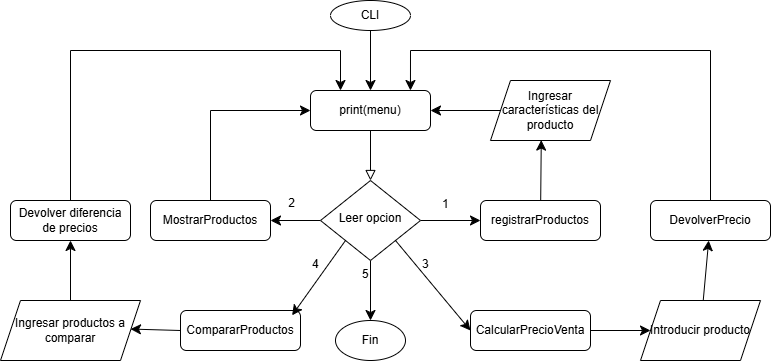

The diagram above was exported from draw.io. Its source (the exported page's mxGraphModel, read from the mxfile embedded in the PNG):
<mxGraphModel dx="1290" dy="607" grid="1" gridSize="10" guides="1" tooltips="1" connect="1" arrows="1" fold="1" page="1" pageScale="1" pageWidth="827" pageHeight="1169" math="0" shadow="0">
  <root>
    <mxCell id="WIyWlLk6GJQsqaUBKTNV-0" />
    <mxCell id="WIyWlLk6GJQsqaUBKTNV-1" parent="WIyWlLk6GJQsqaUBKTNV-0" />
    <mxCell id="WIyWlLk6GJQsqaUBKTNV-2" value="" style="rounded=0;html=1;jettySize=auto;orthogonalLoop=1;fontSize=11;endArrow=block;endFill=0;endSize=8;strokeWidth=1;shadow=0;labelBackgroundColor=none;edgeStyle=orthogonalEdgeStyle;" parent="WIyWlLk6GJQsqaUBKTNV-1" source="WIyWlLk6GJQsqaUBKTNV-3" target="WIyWlLk6GJQsqaUBKTNV-6" edge="1">
      <mxGeometry relative="1" as="geometry" />
    </mxCell>
    <mxCell id="WIyWlLk6GJQsqaUBKTNV-3" value="print(menu)" style="rounded=1;whiteSpace=wrap;html=1;fontSize=12;glass=0;strokeWidth=1;shadow=0;" parent="WIyWlLk6GJQsqaUBKTNV-1" vertex="1">
      <mxGeometry x="320" y="150" width="120" height="40" as="geometry" />
    </mxCell>
    <mxCell id="8XsWGBApQCwQk0vtSZZ3-8" value="" style="edgeStyle=none;curved=1;rounded=0;orthogonalLoop=1;jettySize=auto;html=1;fontSize=12;startSize=8;endSize=8;" edge="1" parent="WIyWlLk6GJQsqaUBKTNV-1" source="WIyWlLk6GJQsqaUBKTNV-6" target="8XsWGBApQCwQk0vtSZZ3-7">
      <mxGeometry relative="1" as="geometry" />
    </mxCell>
    <mxCell id="8XsWGBApQCwQk0vtSZZ3-9" style="edgeStyle=none;curved=1;rounded=0;orthogonalLoop=1;jettySize=auto;html=1;entryX=0;entryY=0.5;entryDx=0;entryDy=0;fontSize=12;startSize=8;endSize=8;" edge="1" parent="WIyWlLk6GJQsqaUBKTNV-1" source="WIyWlLk6GJQsqaUBKTNV-6" target="WIyWlLk6GJQsqaUBKTNV-7">
      <mxGeometry relative="1" as="geometry" />
    </mxCell>
    <mxCell id="8XsWGBApQCwQk0vtSZZ3-12" style="edgeStyle=none;curved=1;rounded=0;orthogonalLoop=1;jettySize=auto;html=1;fontSize=12;startSize=8;endSize=8;" edge="1" parent="WIyWlLk6GJQsqaUBKTNV-1" source="WIyWlLk6GJQsqaUBKTNV-6">
      <mxGeometry relative="1" as="geometry">
        <mxPoint x="380" y="380" as="targetPoint" />
      </mxGeometry>
    </mxCell>
    <mxCell id="8XsWGBApQCwQk0vtSZZ3-21" style="edgeStyle=none;curved=1;rounded=0;orthogonalLoop=1;jettySize=auto;html=1;exitX=1;exitY=1;exitDx=0;exitDy=0;fontSize=12;startSize=8;endSize=8;entryX=0;entryY=0.5;entryDx=0;entryDy=0;" edge="1" parent="WIyWlLk6GJQsqaUBKTNV-1" source="WIyWlLk6GJQsqaUBKTNV-6" target="8XsWGBApQCwQk0vtSZZ3-23">
      <mxGeometry relative="1" as="geometry">
        <mxPoint x="470" y="340" as="targetPoint" />
      </mxGeometry>
    </mxCell>
    <mxCell id="WIyWlLk6GJQsqaUBKTNV-6" value="Leer opcion" style="rhombus;whiteSpace=wrap;html=1;shadow=0;fontFamily=Helvetica;fontSize=12;align=center;strokeWidth=1;spacing=6;spacingTop=-4;" parent="WIyWlLk6GJQsqaUBKTNV-1" vertex="1">
      <mxGeometry x="330" y="240" width="100" height="80" as="geometry" />
    </mxCell>
    <mxCell id="WIyWlLk6GJQsqaUBKTNV-7" value="registrarProductos" style="rounded=1;whiteSpace=wrap;html=1;fontSize=12;glass=0;strokeWidth=1;shadow=0;" parent="WIyWlLk6GJQsqaUBKTNV-1" vertex="1">
      <mxGeometry x="490" y="260" width="120" height="40" as="geometry" />
    </mxCell>
    <mxCell id="8XsWGBApQCwQk0vtSZZ3-4" style="edgeStyle=none;curved=1;rounded=0;orthogonalLoop=1;jettySize=auto;html=1;fontSize=12;startSize=8;endSize=8;" edge="1" parent="WIyWlLk6GJQsqaUBKTNV-1" source="8XsWGBApQCwQk0vtSZZ3-2" target="WIyWlLk6GJQsqaUBKTNV-3">
      <mxGeometry relative="1" as="geometry" />
    </mxCell>
    <mxCell id="8XsWGBApQCwQk0vtSZZ3-2" value="CLI" style="ellipse;whiteSpace=wrap;html=1;" vertex="1" parent="WIyWlLk6GJQsqaUBKTNV-1">
      <mxGeometry x="340" y="60" width="80" height="30" as="geometry" />
    </mxCell>
    <mxCell id="8XsWGBApQCwQk0vtSZZ3-6" value="2" style="edgeLabel;html=1;align=center;verticalAlign=middle;resizable=0;points=[];fontSize=12;" vertex="1" connectable="0" parent="WIyWlLk6GJQsqaUBKTNV-1">
      <mxGeometry x="550" y="270" as="geometry">
        <mxPoint x="-250" y="-8" as="offset" />
      </mxGeometry>
    </mxCell>
    <mxCell id="8XsWGBApQCwQk0vtSZZ3-7" value="MostrarProductos" style="rounded=1;whiteSpace=wrap;html=1;fontSize=12;glass=0;strokeWidth=1;shadow=0;" vertex="1" parent="WIyWlLk6GJQsqaUBKTNV-1">
      <mxGeometry x="160" y="260" width="120" height="40" as="geometry" />
    </mxCell>
    <mxCell id="8XsWGBApQCwQk0vtSZZ3-10" value="&lt;span style=&quot;color: rgb(0, 0, 0); font-family: Helvetica; font-size: 12px; font-style: normal; font-variant-ligatures: normal; font-variant-caps: normal; font-weight: 400; letter-spacing: normal; orphans: 2; text-align: center; text-indent: 0px; text-transform: none; widows: 2; word-spacing: 0px; -webkit-text-stroke-width: 0px; white-space: nowrap; background-color: rgb(255, 255, 255); text-decoration-thickness: initial; text-decoration-style: initial; text-decoration-color: initial; float: none; display: inline !important;&quot;&gt;1&lt;/span&gt;" style="text;whiteSpace=wrap;html=1;" vertex="1" parent="WIyWlLk6GJQsqaUBKTNV-1">
      <mxGeometry x="450" y="250" width="40" height="40" as="geometry" />
    </mxCell>
    <mxCell id="8XsWGBApQCwQk0vtSZZ3-15" style="edgeStyle=none;curved=1;rounded=0;orthogonalLoop=1;jettySize=auto;html=1;fontSize=12;startSize=8;endSize=8;" edge="1" parent="WIyWlLk6GJQsqaUBKTNV-1" source="8XsWGBApQCwQk0vtSZZ3-13" target="WIyWlLk6GJQsqaUBKTNV-3">
      <mxGeometry relative="1" as="geometry" />
    </mxCell>
    <mxCell id="8XsWGBApQCwQk0vtSZZ3-13" value="Ingresar características del producto" style="shape=parallelogram;perimeter=parallelogramPerimeter;whiteSpace=wrap;html=1;fixedSize=1;" vertex="1" parent="WIyWlLk6GJQsqaUBKTNV-1">
      <mxGeometry x="500" y="140" width="120" height="60" as="geometry" />
    </mxCell>
    <mxCell id="8XsWGBApQCwQk0vtSZZ3-14" style="edgeStyle=none;curved=1;rounded=0;orthogonalLoop=1;jettySize=auto;html=1;entryX=0.423;entryY=0.993;entryDx=0;entryDy=0;entryPerimeter=0;fontSize=12;startSize=8;endSize=8;" edge="1" parent="WIyWlLk6GJQsqaUBKTNV-1" source="WIyWlLk6GJQsqaUBKTNV-7" target="8XsWGBApQCwQk0vtSZZ3-13">
      <mxGeometry relative="1" as="geometry" />
    </mxCell>
    <mxCell id="8XsWGBApQCwQk0vtSZZ3-18" style="edgeStyle=none;curved=1;rounded=0;orthogonalLoop=1;jettySize=auto;html=1;fontSize=12;startSize=8;endSize=8;entryX=0;entryY=0.5;entryDx=0;entryDy=0;" edge="1" parent="WIyWlLk6GJQsqaUBKTNV-1" target="WIyWlLk6GJQsqaUBKTNV-3">
      <mxGeometry relative="1" as="geometry">
        <mxPoint x="250" y="130" as="targetPoint" />
        <mxPoint x="220" y="170" as="sourcePoint" />
      </mxGeometry>
    </mxCell>
    <mxCell id="8XsWGBApQCwQk0vtSZZ3-20" value="" style="endArrow=none;html=1;rounded=0;fontSize=12;startSize=8;endSize=8;curved=1;exitX=0.5;exitY=0;exitDx=0;exitDy=0;" edge="1" parent="WIyWlLk6GJQsqaUBKTNV-1" source="8XsWGBApQCwQk0vtSZZ3-7">
      <mxGeometry width="50" height="50" relative="1" as="geometry">
        <mxPoint x="190" y="240" as="sourcePoint" />
        <mxPoint x="220" y="170" as="targetPoint" />
      </mxGeometry>
    </mxCell>
    <mxCell id="8XsWGBApQCwQk0vtSZZ3-22" value="&lt;span style=&quot;color: rgb(0, 0, 0); font-family: Helvetica; font-size: 12px; font-style: normal; font-variant-ligatures: normal; font-variant-caps: normal; font-weight: 400; letter-spacing: normal; orphans: 2; text-align: center; text-indent: 0px; text-transform: none; widows: 2; word-spacing: 0px; -webkit-text-stroke-width: 0px; white-space: nowrap; background-color: rgb(255, 255, 255); text-decoration-thickness: initial; text-decoration-style: initial; text-decoration-color: initial; float: none; display: inline !important;&quot;&gt;3&lt;/span&gt;" style="text;whiteSpace=wrap;html=1;" vertex="1" parent="WIyWlLk6GJQsqaUBKTNV-1">
      <mxGeometry x="430" y="310" width="40" height="40" as="geometry" />
    </mxCell>
    <mxCell id="8XsWGBApQCwQk0vtSZZ3-26" style="edgeStyle=none;curved=1;rounded=0;orthogonalLoop=1;jettySize=auto;html=1;fontSize=12;startSize=8;endSize=8;" edge="1" parent="WIyWlLk6GJQsqaUBKTNV-1" source="8XsWGBApQCwQk0vtSZZ3-23" target="8XsWGBApQCwQk0vtSZZ3-25">
      <mxGeometry relative="1" as="geometry" />
    </mxCell>
    <mxCell id="8XsWGBApQCwQk0vtSZZ3-23" value="CalcularPrecioVenta" style="rounded=1;whiteSpace=wrap;html=1;fontSize=12;glass=0;strokeWidth=1;shadow=0;" vertex="1" parent="WIyWlLk6GJQsqaUBKTNV-1">
      <mxGeometry x="480" y="370" width="120" height="40" as="geometry" />
    </mxCell>
    <mxCell id="8XsWGBApQCwQk0vtSZZ3-29" style="edgeStyle=none;curved=1;rounded=0;orthogonalLoop=1;jettySize=auto;html=1;fontSize=12;startSize=8;endSize=8;" edge="1" parent="WIyWlLk6GJQsqaUBKTNV-1" source="8XsWGBApQCwQk0vtSZZ3-25" target="8XsWGBApQCwQk0vtSZZ3-28">
      <mxGeometry relative="1" as="geometry" />
    </mxCell>
    <mxCell id="8XsWGBApQCwQk0vtSZZ3-25" value="Introducir producto" style="shape=parallelogram;perimeter=parallelogramPerimeter;whiteSpace=wrap;html=1;fixedSize=1;" vertex="1" parent="WIyWlLk6GJQsqaUBKTNV-1">
      <mxGeometry x="650" y="360" width="120" height="60" as="geometry" />
    </mxCell>
    <mxCell id="8XsWGBApQCwQk0vtSZZ3-28" value="DevolverPrecio" style="rounded=1;whiteSpace=wrap;html=1;fontSize=12;glass=0;strokeWidth=1;shadow=0;" vertex="1" parent="WIyWlLk6GJQsqaUBKTNV-1">
      <mxGeometry x="660" y="260" width="120" height="40" as="geometry" />
    </mxCell>
    <mxCell id="8XsWGBApQCwQk0vtSZZ3-31" value="" style="endArrow=none;html=1;rounded=0;fontSize=12;startSize=8;endSize=8;curved=1;" edge="1" parent="WIyWlLk6GJQsqaUBKTNV-1">
      <mxGeometry width="50" height="50" relative="1" as="geometry">
        <mxPoint x="720" y="260" as="sourcePoint" />
        <mxPoint x="720" y="110" as="targetPoint" />
      </mxGeometry>
    </mxCell>
    <mxCell id="8XsWGBApQCwQk0vtSZZ3-33" value="" style="endArrow=classic;html=1;rounded=0;fontSize=12;startSize=8;endSize=8;curved=1;entryX=0.833;entryY=0;entryDx=0;entryDy=0;entryPerimeter=0;" edge="1" parent="WIyWlLk6GJQsqaUBKTNV-1" target="WIyWlLk6GJQsqaUBKTNV-3">
      <mxGeometry width="50" height="50" relative="1" as="geometry">
        <mxPoint x="420" y="110" as="sourcePoint" />
        <mxPoint x="414" y="110" as="targetPoint" />
      </mxGeometry>
    </mxCell>
    <mxCell id="8XsWGBApQCwQk0vtSZZ3-34" value="" style="endArrow=none;html=1;rounded=0;fontSize=12;startSize=8;endSize=8;curved=1;" edge="1" parent="WIyWlLk6GJQsqaUBKTNV-1">
      <mxGeometry width="50" height="50" relative="1" as="geometry">
        <mxPoint x="720" y="110" as="sourcePoint" />
        <mxPoint x="420" y="110" as="targetPoint" />
      </mxGeometry>
    </mxCell>
    <mxCell id="8XsWGBApQCwQk0vtSZZ3-35" value="CompararProductos" style="rounded=1;whiteSpace=wrap;html=1;fontSize=12;glass=0;strokeWidth=1;shadow=0;" vertex="1" parent="WIyWlLk6GJQsqaUBKTNV-1">
      <mxGeometry x="190" y="370" width="120" height="40" as="geometry" />
    </mxCell>
    <mxCell id="8XsWGBApQCwQk0vtSZZ3-36" style="edgeStyle=none;curved=1;rounded=0;orthogonalLoop=1;jettySize=auto;html=1;exitX=0;exitY=1;exitDx=0;exitDy=0;entryX=0.93;entryY=0.12;entryDx=0;entryDy=0;entryPerimeter=0;fontSize=12;startSize=8;endSize=8;" edge="1" parent="WIyWlLk6GJQsqaUBKTNV-1" source="WIyWlLk6GJQsqaUBKTNV-6" target="8XsWGBApQCwQk0vtSZZ3-35">
      <mxGeometry relative="1" as="geometry" />
    </mxCell>
    <mxCell id="8XsWGBApQCwQk0vtSZZ3-38" style="edgeStyle=none;curved=1;rounded=0;orthogonalLoop=1;jettySize=auto;html=1;exitX=0;exitY=0.5;exitDx=0;exitDy=0;entryX=1;entryY=0.571;entryDx=0;entryDy=0;entryPerimeter=0;fontSize=12;startSize=8;endSize=8;" edge="1" parent="WIyWlLk6GJQsqaUBKTNV-1" source="8XsWGBApQCwQk0vtSZZ3-35">
      <mxGeometry relative="1" as="geometry">
        <mxPoint x="140" y="388.54999999999995" as="targetPoint" />
      </mxGeometry>
    </mxCell>
    <mxCell id="8XsWGBApQCwQk0vtSZZ3-42" style="edgeStyle=none;curved=1;rounded=0;orthogonalLoop=1;jettySize=auto;html=1;exitX=0.5;exitY=0;exitDx=0;exitDy=0;entryX=0.5;entryY=1;entryDx=0;entryDy=0;fontSize=12;startSize=8;endSize=8;" edge="1" parent="WIyWlLk6GJQsqaUBKTNV-1" source="8XsWGBApQCwQk0vtSZZ3-39" target="8XsWGBApQCwQk0vtSZZ3-41">
      <mxGeometry relative="1" as="geometry" />
    </mxCell>
    <mxCell id="8XsWGBApQCwQk0vtSZZ3-39" value="Ingresar productos a comparar" style="shape=parallelogram;perimeter=parallelogramPerimeter;whiteSpace=wrap;html=1;fixedSize=1;" vertex="1" parent="WIyWlLk6GJQsqaUBKTNV-1">
      <mxGeometry x="10" y="360" width="140" height="60" as="geometry" />
    </mxCell>
    <mxCell id="8XsWGBApQCwQk0vtSZZ3-41" value="Devolver diferencia de precios" style="rounded=1;whiteSpace=wrap;html=1;fontSize=12;glass=0;strokeWidth=1;shadow=0;" vertex="1" parent="WIyWlLk6GJQsqaUBKTNV-1">
      <mxGeometry x="20" y="260" width="120" height="40" as="geometry" />
    </mxCell>
    <mxCell id="8XsWGBApQCwQk0vtSZZ3-43" value="" style="endArrow=none;html=1;rounded=0;fontSize=12;startSize=8;endSize=8;curved=1;" edge="1" parent="WIyWlLk6GJQsqaUBKTNV-1">
      <mxGeometry width="50" height="50" relative="1" as="geometry">
        <mxPoint x="80" y="260" as="sourcePoint" />
        <mxPoint x="80" y="110" as="targetPoint" />
      </mxGeometry>
    </mxCell>
    <mxCell id="8XsWGBApQCwQk0vtSZZ3-44" value="" style="endArrow=none;html=1;rounded=0;fontSize=12;startSize=8;endSize=8;curved=1;" edge="1" parent="WIyWlLk6GJQsqaUBKTNV-1">
      <mxGeometry width="50" height="50" relative="1" as="geometry">
        <mxPoint x="80" y="110" as="sourcePoint" />
        <mxPoint x="350" y="110" as="targetPoint" />
      </mxGeometry>
    </mxCell>
    <mxCell id="8XsWGBApQCwQk0vtSZZ3-45" value="" style="endArrow=classic;html=1;rounded=0;fontSize=12;startSize=8;endSize=8;curved=1;entryX=0.25;entryY=0;entryDx=0;entryDy=0;" edge="1" parent="WIyWlLk6GJQsqaUBKTNV-1" target="WIyWlLk6GJQsqaUBKTNV-3">
      <mxGeometry width="50" height="50" relative="1" as="geometry">
        <mxPoint x="350" y="110" as="sourcePoint" />
        <mxPoint x="400" y="60" as="targetPoint" />
      </mxGeometry>
    </mxCell>
    <mxCell id="8XsWGBApQCwQk0vtSZZ3-46" value="&lt;span style=&quot;color: rgb(0, 0, 0); font-family: Helvetica; font-size: 12px; font-style: normal; font-variant-ligatures: normal; font-variant-caps: normal; font-weight: 400; letter-spacing: normal; orphans: 2; text-align: center; text-indent: 0px; text-transform: none; widows: 2; word-spacing: 0px; -webkit-text-stroke-width: 0px; white-space: nowrap; background-color: rgb(255, 255, 255); text-decoration-thickness: initial; text-decoration-style: initial; text-decoration-color: initial; float: none; display: inline !important;&quot;&gt;4&lt;/span&gt;" style="text;whiteSpace=wrap;html=1;" vertex="1" parent="WIyWlLk6GJQsqaUBKTNV-1">
      <mxGeometry x="320" y="310" width="10" height="30" as="geometry" />
    </mxCell>
    <mxCell id="8XsWGBApQCwQk0vtSZZ3-49" value="Fin" style="ellipse;whiteSpace=wrap;html=1;" vertex="1" parent="WIyWlLk6GJQsqaUBKTNV-1">
      <mxGeometry x="345" y="380" width="70" height="40" as="geometry" />
    </mxCell>
    <mxCell id="8XsWGBApQCwQk0vtSZZ3-50" value="&lt;span style=&quot;color: rgb(0, 0, 0); font-family: Helvetica; font-size: 12px; font-style: normal; font-variant-ligatures: normal; font-variant-caps: normal; font-weight: 400; letter-spacing: normal; orphans: 2; text-align: center; text-indent: 0px; text-transform: none; widows: 2; word-spacing: 0px; -webkit-text-stroke-width: 0px; white-space: nowrap; background-color: rgb(255, 255, 255); text-decoration-thickness: initial; text-decoration-style: initial; text-decoration-color: initial; float: none; display: inline !important;&quot;&gt;5&lt;/span&gt;" style="text;whiteSpace=wrap;html=1;" vertex="1" parent="WIyWlLk6GJQsqaUBKTNV-1">
      <mxGeometry x="370" y="320" width="10" height="30" as="geometry" />
    </mxCell>
  </root>
</mxGraphModel>